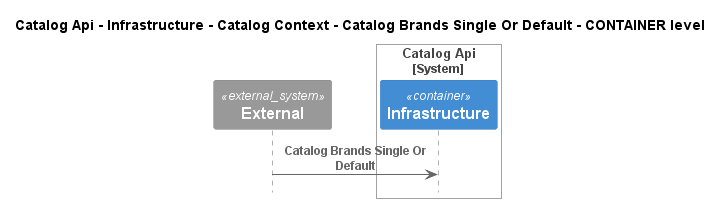

The diagram above was rendered by PlantUML. Its source (embedded in the PNG):
@startuml
!pragma layout smetana
!include ..\..\..\..\..\..\..\..\.c4s\C4_Sequence.puml

title Catalog Api - Infrastructure - Catalog Context - Catalog Brands Single Or Default - CONTAINER level

System_Ext(C4InterFlow.SoftwareSystems.ExternalSystem, "External", "")

System_Boundary(dotnet.eShop.Architecture.SoftwareSystems.CatalogApi, "Catalog Api")
    Container(dotnet.eShop.Architecture.SoftwareSystems.CatalogApi.Containers.Infrastructure, "Infrastructure", "", "")
Boundary_End()

Rel(C4InterFlow.SoftwareSystems.ExternalSystem, dotnet.eShop.Architecture.SoftwareSystems.CatalogApi.Containers.Infrastructure, "Catalog Brands Single Or Default")


@enduml